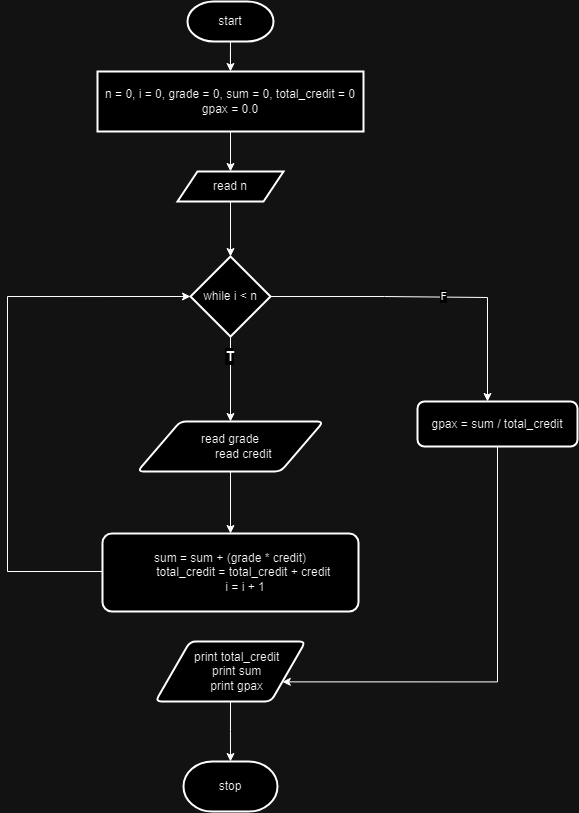

The diagram above was exported from draw.io. Its source (the exported page's mxGraphModel, read from the mxfile embedded in the PNG):
<mxGraphModel dx="1596" dy="564" grid="1" gridSize="10" guides="1" tooltips="1" connect="1" arrows="1" fold="1" page="1" pageScale="1" pageWidth="827" pageHeight="1169" math="0" shadow="0">
  <root>
    <mxCell id="0" />
    <mxCell id="1" parent="0" />
    <mxCell id="hnf82lbA6KZVwHTCZs6H-4" value="" style="edgeStyle=orthogonalEdgeStyle;rounded=0;orthogonalLoop=1;jettySize=auto;html=1;" edge="1" parent="1" source="hnf82lbA6KZVwHTCZs6H-1" target="hnf82lbA6KZVwHTCZs6H-3">
      <mxGeometry relative="1" as="geometry" />
    </mxCell>
    <mxCell id="hnf82lbA6KZVwHTCZs6H-1" value="start" style="strokeWidth=2;html=1;shape=mxgraph.flowchart.terminator;whiteSpace=wrap;" vertex="1" parent="1">
      <mxGeometry x="260" y="40" width="86" height="40" as="geometry" />
    </mxCell>
    <mxCell id="hnf82lbA6KZVwHTCZs6H-7" value="" style="edgeStyle=orthogonalEdgeStyle;rounded=0;orthogonalLoop=1;jettySize=auto;html=1;" edge="1" parent="1" source="hnf82lbA6KZVwHTCZs6H-3" target="hnf82lbA6KZVwHTCZs6H-6">
      <mxGeometry relative="1" as="geometry" />
    </mxCell>
    <mxCell id="hnf82lbA6KZVwHTCZs6H-3" value="n = 0, i = 0, grade = 0, sum = 0, total_credit = 0&lt;div&gt;gpax = 0.0&lt;br&gt;&lt;/div&gt;" style="whiteSpace=wrap;html=1;strokeWidth=2;" vertex="1" parent="1">
      <mxGeometry x="170" y="110" width="266" height="60" as="geometry" />
    </mxCell>
    <mxCell id="hnf82lbA6KZVwHTCZs6H-9" value="" style="edgeStyle=orthogonalEdgeStyle;rounded=0;orthogonalLoop=1;jettySize=auto;html=1;" edge="1" parent="1" source="hnf82lbA6KZVwHTCZs6H-6" target="hnf82lbA6KZVwHTCZs6H-8">
      <mxGeometry relative="1" as="geometry" />
    </mxCell>
    <mxCell id="hnf82lbA6KZVwHTCZs6H-6" value="read n" style="shape=parallelogram;perimeter=parallelogramPerimeter;whiteSpace=wrap;html=1;fixedSize=1;strokeWidth=2;" vertex="1" parent="1">
      <mxGeometry x="250" y="210" width="106" height="30" as="geometry" />
    </mxCell>
    <mxCell id="hnf82lbA6KZVwHTCZs6H-26" style="edgeStyle=orthogonalEdgeStyle;rounded=0;orthogonalLoop=1;jettySize=auto;html=1;" edge="1" parent="1" source="hnf82lbA6KZVwHTCZs6H-8">
      <mxGeometry relative="1" as="geometry">
        <mxPoint x="560" y="440" as="targetPoint" />
        <Array as="points">
          <mxPoint x="457" y="335" />
          <mxPoint x="457" y="336" />
        </Array>
      </mxGeometry>
    </mxCell>
    <mxCell id="hnf82lbA6KZVwHTCZs6H-27" value="&lt;b&gt;F&lt;/b&gt;" style="edgeLabel;html=1;align=center;verticalAlign=middle;resizable=0;points=[];" vertex="1" connectable="0" parent="hnf82lbA6KZVwHTCZs6H-26">
      <mxGeometry x="0.077" y="1" relative="1" as="geometry">
        <mxPoint as="offset" />
      </mxGeometry>
    </mxCell>
    <mxCell id="hnf82lbA6KZVwHTCZs6H-8" value="while i &amp;lt; n" style="rhombus;whiteSpace=wrap;html=1;strokeWidth=2;" vertex="1" parent="1">
      <mxGeometry x="263" y="295" width="80" height="80" as="geometry" />
    </mxCell>
    <mxCell id="hnf82lbA6KZVwHTCZs6H-18" value="" style="edgeStyle=orthogonalEdgeStyle;rounded=0;orthogonalLoop=1;jettySize=auto;html=1;" edge="1" parent="1" source="hnf82lbA6KZVwHTCZs6H-8" target="hnf82lbA6KZVwHTCZs6H-17">
      <mxGeometry relative="1" as="geometry">
        <mxPoint x="303" y="375" as="sourcePoint" />
        <mxPoint x="302.9999999999998" y="465" as="targetPoint" />
      </mxGeometry>
    </mxCell>
    <mxCell id="hnf82lbA6KZVwHTCZs6H-25" value="&lt;b&gt;&lt;font style=&quot;font-size: 14px;&quot;&gt;T&lt;/font&gt;&lt;/b&gt;" style="edgeLabel;html=1;align=center;verticalAlign=middle;resizable=0;points=[];" vertex="1" connectable="0" parent="hnf82lbA6KZVwHTCZs6H-18">
      <mxGeometry x="-0.5333" y="-1" relative="1" as="geometry">
        <mxPoint as="offset" />
      </mxGeometry>
    </mxCell>
    <mxCell id="hnf82lbA6KZVwHTCZs6H-22" value="" style="edgeStyle=orthogonalEdgeStyle;rounded=0;orthogonalLoop=1;jettySize=auto;html=1;" edge="1" parent="1" source="hnf82lbA6KZVwHTCZs6H-17" target="hnf82lbA6KZVwHTCZs6H-21">
      <mxGeometry relative="1" as="geometry" />
    </mxCell>
    <mxCell id="hnf82lbA6KZVwHTCZs6H-17" value="&lt;div&gt;read grade&lt;/div&gt;&lt;div&gt;&amp;nbsp; &amp;nbsp; &amp;nbsp; &amp;nbsp; read credit&lt;/div&gt;" style="shape=parallelogram;html=1;strokeWidth=2;perimeter=parallelogramPerimeter;whiteSpace=wrap;rounded=1;arcSize=12;size=0.23;" vertex="1" parent="1">
      <mxGeometry x="210" y="460" width="186" height="50" as="geometry" />
    </mxCell>
    <mxCell id="hnf82lbA6KZVwHTCZs6H-23" style="edgeStyle=orthogonalEdgeStyle;rounded=0;orthogonalLoop=1;jettySize=auto;html=1;exitX=0;exitY=0.5;exitDx=0;exitDy=0;entryX=0;entryY=0.5;entryDx=0;entryDy=0;" edge="1" parent="1" source="hnf82lbA6KZVwHTCZs6H-21" target="hnf82lbA6KZVwHTCZs6H-8">
      <mxGeometry relative="1" as="geometry">
        <mxPoint x="90" y="268" as="targetPoint" />
        <Array as="points">
          <mxPoint x="175" y="610" />
          <mxPoint x="80" y="610" />
          <mxPoint x="80" y="335" />
        </Array>
      </mxGeometry>
    </mxCell>
    <mxCell id="hnf82lbA6KZVwHTCZs6H-21" value="&lt;div&gt;sum = sum + (grade * credit)&lt;/div&gt;&lt;div&gt;&amp;nbsp; &amp;nbsp; &amp;nbsp; &amp;nbsp; total_credit = total_credit + credit&lt;/div&gt;&lt;div&gt;&amp;nbsp; &amp;nbsp; &amp;nbsp; &amp;nbsp;&amp;nbsp;&lt;span style=&quot;background-color: initial;&quot;&gt;&amp;nbsp;i = i + 1&lt;/span&gt;&lt;/div&gt;" style="whiteSpace=wrap;html=1;strokeWidth=2;rounded=1;arcSize=12;" vertex="1" parent="1">
      <mxGeometry x="175" y="572" width="256" height="78" as="geometry" />
    </mxCell>
    <mxCell id="hnf82lbA6KZVwHTCZs6H-29" style="edgeStyle=orthogonalEdgeStyle;rounded=0;orthogonalLoop=1;jettySize=auto;html=1;entryX=1;entryY=0.75;entryDx=0;entryDy=0;" edge="1" parent="1" source="hnf82lbA6KZVwHTCZs6H-28" target="hnf82lbA6KZVwHTCZs6H-30">
      <mxGeometry relative="1" as="geometry">
        <mxPoint x="350" y="720" as="targetPoint" />
        <Array as="points">
          <mxPoint x="570" y="720" />
        </Array>
      </mxGeometry>
    </mxCell>
    <mxCell id="hnf82lbA6KZVwHTCZs6H-28" value="gpax = sum / total_credit" style="rounded=1;whiteSpace=wrap;html=1;absoluteArcSize=1;arcSize=14;strokeWidth=2;" vertex="1" parent="1">
      <mxGeometry x="490" y="440" width="160" height="45" as="geometry" />
    </mxCell>
    <mxCell id="hnf82lbA6KZVwHTCZs6H-33" style="edgeStyle=orthogonalEdgeStyle;rounded=0;orthogonalLoop=1;jettySize=auto;html=1;exitX=0.5;exitY=1;exitDx=0;exitDy=0;" edge="1" parent="1" source="hnf82lbA6KZVwHTCZs6H-30">
      <mxGeometry relative="1" as="geometry">
        <mxPoint x="303" y="800" as="targetPoint" />
      </mxGeometry>
    </mxCell>
    <mxCell id="hnf82lbA6KZVwHTCZs6H-30" value="&lt;div&gt;&amp;nbsp; &amp;nbsp; print total_credit&lt;/div&gt;&lt;div&gt;&amp;nbsp; &amp;nbsp; print sum&lt;/div&gt;&lt;div&gt;&amp;nbsp; &amp;nbsp; print gpax&lt;/div&gt;" style="shape=parallelogram;html=1;strokeWidth=2;perimeter=parallelogramPerimeter;whiteSpace=wrap;rounded=1;arcSize=12;size=0.23;" vertex="1" parent="1">
      <mxGeometry x="228" y="680" width="150" height="60" as="geometry" />
    </mxCell>
    <mxCell id="hnf82lbA6KZVwHTCZs6H-34" value="stop" style="strokeWidth=2;html=1;shape=mxgraph.flowchart.terminator;whiteSpace=wrap;" vertex="1" parent="1">
      <mxGeometry x="256" y="800" width="94" height="50" as="geometry" />
    </mxCell>
  </root>
</mxGraphModel>